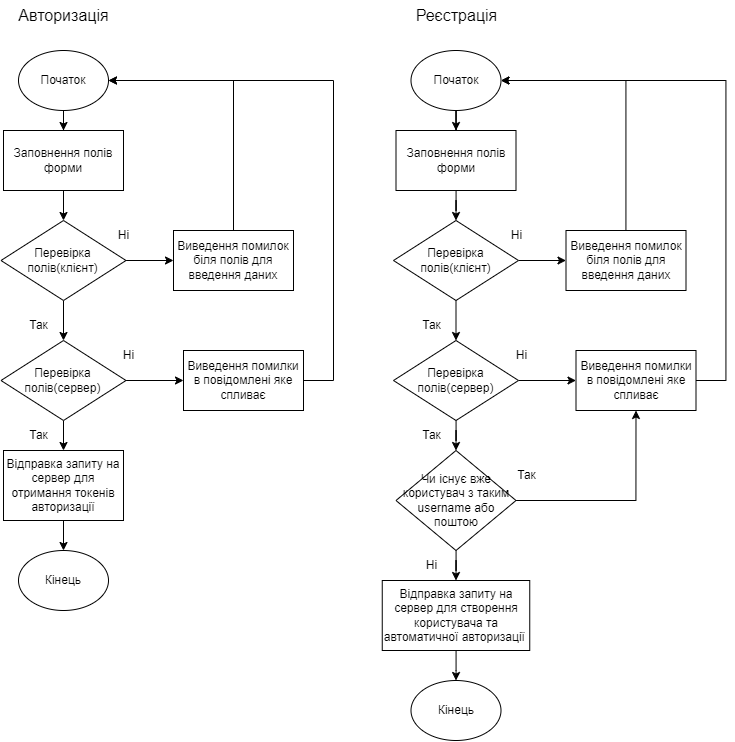

The diagram above was exported from draw.io. Its source (the exported page's mxGraphModel, read from the mxfile embedded in the PNG):
<mxGraphModel dx="856" dy="1110" grid="1" gridSize="10" guides="1" tooltips="1" connect="1" arrows="1" fold="1" page="1" pageScale="1" pageWidth="850" pageHeight="1100" math="0" shadow="0">
  <root>
    <mxCell id="0" />
    <mxCell id="1" parent="0" />
    <mxCell id="CNwQ1ScZrGzNio--OC0G-8" style="edgeStyle=orthogonalEdgeStyle;rounded=0;orthogonalLoop=1;jettySize=auto;html=1;entryX=0.5;entryY=0;entryDx=0;entryDy=0;" edge="1" parent="1" source="CNwQ1ScZrGzNio--OC0G-1" target="CNwQ1ScZrGzNio--OC0G-3">
      <mxGeometry relative="1" as="geometry" />
    </mxCell>
    <mxCell id="CNwQ1ScZrGzNio--OC0G-1" value="Початок" style="ellipse;whiteSpace=wrap;html=1;" vertex="1" parent="1">
      <mxGeometry x="85" y="70" width="90" height="60" as="geometry" />
    </mxCell>
    <mxCell id="CNwQ1ScZrGzNio--OC0G-2" value="Кінець" style="ellipse;whiteSpace=wrap;html=1;" vertex="1" parent="1">
      <mxGeometry x="85" y="570" width="90" height="60" as="geometry" />
    </mxCell>
    <mxCell id="CNwQ1ScZrGzNio--OC0G-9" style="edgeStyle=orthogonalEdgeStyle;rounded=0;orthogonalLoop=1;jettySize=auto;html=1;entryX=0.5;entryY=0;entryDx=0;entryDy=0;" edge="1" parent="1" source="CNwQ1ScZrGzNio--OC0G-3" target="CNwQ1ScZrGzNio--OC0G-6">
      <mxGeometry relative="1" as="geometry" />
    </mxCell>
    <mxCell id="CNwQ1ScZrGzNio--OC0G-3" value="Заповнення полів форми" style="rounded=0;whiteSpace=wrap;html=1;" vertex="1" parent="1">
      <mxGeometry x="70" y="150" width="120" height="60" as="geometry" />
    </mxCell>
    <mxCell id="CNwQ1ScZrGzNio--OC0G-4" value="Авторизація" style="text;html=1;align=center;verticalAlign=middle;resizable=0;points=[];autosize=1;strokeColor=none;fillColor=none;fontSize=16;" vertex="1" parent="1">
      <mxGeometry x="75" y="20" width="110" height="30" as="geometry" />
    </mxCell>
    <mxCell id="CNwQ1ScZrGzNio--OC0G-11" style="edgeStyle=orthogonalEdgeStyle;rounded=0;orthogonalLoop=1;jettySize=auto;html=1;entryX=0.5;entryY=0;entryDx=0;entryDy=0;" edge="1" parent="1" source="CNwQ1ScZrGzNio--OC0G-6" target="CNwQ1ScZrGzNio--OC0G-7">
      <mxGeometry relative="1" as="geometry" />
    </mxCell>
    <mxCell id="CNwQ1ScZrGzNio--OC0G-20" style="edgeStyle=orthogonalEdgeStyle;rounded=0;orthogonalLoop=1;jettySize=auto;html=1;entryX=0;entryY=0.5;entryDx=0;entryDy=0;" edge="1" parent="1" source="CNwQ1ScZrGzNio--OC0G-6" target="CNwQ1ScZrGzNio--OC0G-19">
      <mxGeometry relative="1" as="geometry" />
    </mxCell>
    <mxCell id="CNwQ1ScZrGzNio--OC0G-6" value="Перевірка полів(клієнт)" style="rhombus;whiteSpace=wrap;html=1;" vertex="1" parent="1">
      <mxGeometry x="67.5" y="240" width="125" height="80" as="geometry" />
    </mxCell>
    <mxCell id="CNwQ1ScZrGzNio--OC0G-15" style="edgeStyle=orthogonalEdgeStyle;rounded=0;orthogonalLoop=1;jettySize=auto;html=1;entryX=0.5;entryY=0;entryDx=0;entryDy=0;" edge="1" parent="1" source="CNwQ1ScZrGzNio--OC0G-7" target="CNwQ1ScZrGzNio--OC0G-14">
      <mxGeometry relative="1" as="geometry" />
    </mxCell>
    <mxCell id="CNwQ1ScZrGzNio--OC0G-23" style="edgeStyle=orthogonalEdgeStyle;rounded=0;orthogonalLoop=1;jettySize=auto;html=1;entryX=0;entryY=0.5;entryDx=0;entryDy=0;" edge="1" parent="1" source="CNwQ1ScZrGzNio--OC0G-7" target="CNwQ1ScZrGzNio--OC0G-22">
      <mxGeometry relative="1" as="geometry" />
    </mxCell>
    <mxCell id="CNwQ1ScZrGzNio--OC0G-7" value="Перевірка полів(сервер)" style="rhombus;whiteSpace=wrap;html=1;" vertex="1" parent="1">
      <mxGeometry x="67.5" y="360" width="125" height="80" as="geometry" />
    </mxCell>
    <mxCell id="CNwQ1ScZrGzNio--OC0G-10" value="Так&lt;br&gt;" style="text;html=1;align=center;verticalAlign=middle;resizable=0;points=[];autosize=1;strokeColor=none;fillColor=none;" vertex="1" parent="1">
      <mxGeometry x="85" y="330" width="40" height="30" as="geometry" />
    </mxCell>
    <mxCell id="CNwQ1ScZrGzNio--OC0G-12" value="Так&lt;br&gt;" style="text;html=1;align=center;verticalAlign=middle;resizable=0;points=[];autosize=1;strokeColor=none;fillColor=none;" vertex="1" parent="1">
      <mxGeometry x="85" y="440" width="40" height="30" as="geometry" />
    </mxCell>
    <mxCell id="CNwQ1ScZrGzNio--OC0G-16" style="edgeStyle=orthogonalEdgeStyle;rounded=0;orthogonalLoop=1;jettySize=auto;html=1;entryX=0.5;entryY=0;entryDx=0;entryDy=0;" edge="1" parent="1" source="CNwQ1ScZrGzNio--OC0G-14" target="CNwQ1ScZrGzNio--OC0G-2">
      <mxGeometry relative="1" as="geometry" />
    </mxCell>
    <mxCell id="CNwQ1ScZrGzNio--OC0G-14" value="Відправка запиту на сервер для отримання токенів авторизації" style="rounded=0;whiteSpace=wrap;html=1;" vertex="1" parent="1">
      <mxGeometry x="70" y="470" width="120" height="70" as="geometry" />
    </mxCell>
    <mxCell id="CNwQ1ScZrGzNio--OC0G-17" value="Ні" style="text;html=1;align=center;verticalAlign=middle;resizable=0;points=[];autosize=1;strokeColor=none;fillColor=none;" vertex="1" parent="1">
      <mxGeometry x="180" y="360" width="30" height="30" as="geometry" />
    </mxCell>
    <mxCell id="CNwQ1ScZrGzNio--OC0G-18" value="Ні" style="text;html=1;align=center;verticalAlign=middle;resizable=0;points=[];autosize=1;strokeColor=none;fillColor=none;" vertex="1" parent="1">
      <mxGeometry x="175" y="240" width="30" height="30" as="geometry" />
    </mxCell>
    <mxCell id="CNwQ1ScZrGzNio--OC0G-21" style="edgeStyle=orthogonalEdgeStyle;rounded=0;orthogonalLoop=1;jettySize=auto;html=1;entryX=1;entryY=0.5;entryDx=0;entryDy=0;" edge="1" parent="1" source="CNwQ1ScZrGzNio--OC0G-19" target="CNwQ1ScZrGzNio--OC0G-1">
      <mxGeometry relative="1" as="geometry">
        <Array as="points">
          <mxPoint x="300" y="100" />
        </Array>
      </mxGeometry>
    </mxCell>
    <mxCell id="CNwQ1ScZrGzNio--OC0G-19" value="Виведення помилок біля полів для введення даних" style="rounded=0;whiteSpace=wrap;html=1;" vertex="1" parent="1">
      <mxGeometry x="240" y="250" width="120" height="60" as="geometry" />
    </mxCell>
    <mxCell id="CNwQ1ScZrGzNio--OC0G-24" style="edgeStyle=orthogonalEdgeStyle;rounded=0;orthogonalLoop=1;jettySize=auto;html=1;entryX=1;entryY=0.5;entryDx=0;entryDy=0;" edge="1" parent="1" source="CNwQ1ScZrGzNio--OC0G-22" target="CNwQ1ScZrGzNio--OC0G-1">
      <mxGeometry relative="1" as="geometry">
        <Array as="points">
          <mxPoint x="400" y="400" />
          <mxPoint x="400" y="100" />
        </Array>
      </mxGeometry>
    </mxCell>
    <mxCell id="CNwQ1ScZrGzNio--OC0G-22" value="Виведення помилки в повідомлені яке спливає" style="rounded=0;whiteSpace=wrap;html=1;" vertex="1" parent="1">
      <mxGeometry x="250" y="370" width="120" height="60" as="geometry" />
    </mxCell>
    <mxCell id="CNwQ1ScZrGzNio--OC0G-47" style="edgeStyle=orthogonalEdgeStyle;rounded=0;orthogonalLoop=1;jettySize=auto;html=1;entryX=0.5;entryY=0;entryDx=0;entryDy=0;" edge="1" parent="1" source="CNwQ1ScZrGzNio--OC0G-48" target="CNwQ1ScZrGzNio--OC0G-51">
      <mxGeometry relative="1" as="geometry" />
    </mxCell>
    <mxCell id="CNwQ1ScZrGzNio--OC0G-48" value="Початок" style="ellipse;whiteSpace=wrap;html=1;" vertex="1" parent="1">
      <mxGeometry x="477.5" y="70" width="90" height="60" as="geometry" />
    </mxCell>
    <mxCell id="CNwQ1ScZrGzNio--OC0G-49" value="Кінець" style="ellipse;whiteSpace=wrap;html=1;" vertex="1" parent="1">
      <mxGeometry x="477.5" y="700" width="90" height="60" as="geometry" />
    </mxCell>
    <mxCell id="CNwQ1ScZrGzNio--OC0G-50" style="edgeStyle=orthogonalEdgeStyle;rounded=0;orthogonalLoop=1;jettySize=auto;html=1;entryX=0.5;entryY=0;entryDx=0;entryDy=0;" edge="1" parent="1" source="CNwQ1ScZrGzNio--OC0G-51" target="CNwQ1ScZrGzNio--OC0G-55">
      <mxGeometry relative="1" as="geometry" />
    </mxCell>
    <mxCell id="CNwQ1ScZrGzNio--OC0G-51" value="Заповнення полів форми" style="rounded=0;whiteSpace=wrap;html=1;" vertex="1" parent="1">
      <mxGeometry x="462.5" y="150" width="120" height="60" as="geometry" />
    </mxCell>
    <mxCell id="CNwQ1ScZrGzNio--OC0G-52" value="Реєстрація" style="text;html=1;align=center;verticalAlign=middle;resizable=0;points=[];autosize=1;strokeColor=none;fillColor=none;fontSize=16;" vertex="1" parent="1">
      <mxGeometry x="467.5" y="20" width="110" height="30" as="geometry" />
    </mxCell>
    <mxCell id="CNwQ1ScZrGzNio--OC0G-53" style="edgeStyle=orthogonalEdgeStyle;rounded=0;orthogonalLoop=1;jettySize=auto;html=1;entryX=0.5;entryY=0;entryDx=0;entryDy=0;" edge="1" parent="1" source="CNwQ1ScZrGzNio--OC0G-55" target="CNwQ1ScZrGzNio--OC0G-58">
      <mxGeometry relative="1" as="geometry" />
    </mxCell>
    <mxCell id="CNwQ1ScZrGzNio--OC0G-54" style="edgeStyle=orthogonalEdgeStyle;rounded=0;orthogonalLoop=1;jettySize=auto;html=1;entryX=0;entryY=0.5;entryDx=0;entryDy=0;" edge="1" parent="1" source="CNwQ1ScZrGzNio--OC0G-55" target="CNwQ1ScZrGzNio--OC0G-66">
      <mxGeometry relative="1" as="geometry" />
    </mxCell>
    <mxCell id="CNwQ1ScZrGzNio--OC0G-55" value="Перевірка полів(клієнт)" style="rhombus;whiteSpace=wrap;html=1;" vertex="1" parent="1">
      <mxGeometry x="460" y="240" width="125" height="80" as="geometry" />
    </mxCell>
    <mxCell id="CNwQ1ScZrGzNio--OC0G-57" style="edgeStyle=orthogonalEdgeStyle;rounded=0;orthogonalLoop=1;jettySize=auto;html=1;entryX=0;entryY=0.5;entryDx=0;entryDy=0;" edge="1" parent="1" source="CNwQ1ScZrGzNio--OC0G-58" target="CNwQ1ScZrGzNio--OC0G-68">
      <mxGeometry relative="1" as="geometry" />
    </mxCell>
    <mxCell id="CNwQ1ScZrGzNio--OC0G-70" style="edgeStyle=orthogonalEdgeStyle;rounded=0;orthogonalLoop=1;jettySize=auto;html=1;entryX=0.5;entryY=0;entryDx=0;entryDy=0;" edge="1" parent="1" source="CNwQ1ScZrGzNio--OC0G-58" target="CNwQ1ScZrGzNio--OC0G-69">
      <mxGeometry relative="1" as="geometry" />
    </mxCell>
    <mxCell id="CNwQ1ScZrGzNio--OC0G-58" value="Перевірка полів(сервер)" style="rhombus;whiteSpace=wrap;html=1;" vertex="1" parent="1">
      <mxGeometry x="460" y="360" width="125" height="80" as="geometry" />
    </mxCell>
    <mxCell id="CNwQ1ScZrGzNio--OC0G-59" value="Так&lt;br&gt;" style="text;html=1;align=center;verticalAlign=middle;resizable=0;points=[];autosize=1;strokeColor=none;fillColor=none;" vertex="1" parent="1">
      <mxGeometry x="477.5" y="330" width="40" height="30" as="geometry" />
    </mxCell>
    <mxCell id="CNwQ1ScZrGzNio--OC0G-60" value="Так&lt;br&gt;" style="text;html=1;align=center;verticalAlign=middle;resizable=0;points=[];autosize=1;strokeColor=none;fillColor=none;" vertex="1" parent="1">
      <mxGeometry x="477.5" y="440" width="40" height="30" as="geometry" />
    </mxCell>
    <mxCell id="CNwQ1ScZrGzNio--OC0G-61" style="edgeStyle=orthogonalEdgeStyle;rounded=0;orthogonalLoop=1;jettySize=auto;html=1;entryX=0.5;entryY=0;entryDx=0;entryDy=0;" edge="1" parent="1" source="CNwQ1ScZrGzNio--OC0G-62" target="CNwQ1ScZrGzNio--OC0G-49">
      <mxGeometry relative="1" as="geometry" />
    </mxCell>
    <mxCell id="CNwQ1ScZrGzNio--OC0G-62" value="Відправка запиту на сервер для створення користувача та автоматичної авторизації&amp;nbsp;" style="rounded=0;whiteSpace=wrap;html=1;" vertex="1" parent="1">
      <mxGeometry x="448.75" y="600" width="147.5" height="70" as="geometry" />
    </mxCell>
    <mxCell id="CNwQ1ScZrGzNio--OC0G-63" value="Ні" style="text;html=1;align=center;verticalAlign=middle;resizable=0;points=[];autosize=1;strokeColor=none;fillColor=none;" vertex="1" parent="1">
      <mxGeometry x="572.5" y="360" width="30" height="30" as="geometry" />
    </mxCell>
    <mxCell id="CNwQ1ScZrGzNio--OC0G-64" value="Ні" style="text;html=1;align=center;verticalAlign=middle;resizable=0;points=[];autosize=1;strokeColor=none;fillColor=none;" vertex="1" parent="1">
      <mxGeometry x="567.5" y="240" width="30" height="30" as="geometry" />
    </mxCell>
    <mxCell id="CNwQ1ScZrGzNio--OC0G-65" style="edgeStyle=orthogonalEdgeStyle;rounded=0;orthogonalLoop=1;jettySize=auto;html=1;entryX=1;entryY=0.5;entryDx=0;entryDy=0;" edge="1" parent="1" source="CNwQ1ScZrGzNio--OC0G-66" target="CNwQ1ScZrGzNio--OC0G-48">
      <mxGeometry relative="1" as="geometry">
        <Array as="points">
          <mxPoint x="692.5" y="100" />
        </Array>
      </mxGeometry>
    </mxCell>
    <mxCell id="CNwQ1ScZrGzNio--OC0G-66" value="Виведення помилок біля полів для введення даних" style="rounded=0;whiteSpace=wrap;html=1;" vertex="1" parent="1">
      <mxGeometry x="632.5" y="250" width="120" height="60" as="geometry" />
    </mxCell>
    <mxCell id="CNwQ1ScZrGzNio--OC0G-67" style="edgeStyle=orthogonalEdgeStyle;rounded=0;orthogonalLoop=1;jettySize=auto;html=1;entryX=1;entryY=0.5;entryDx=0;entryDy=0;" edge="1" parent="1" source="CNwQ1ScZrGzNio--OC0G-68" target="CNwQ1ScZrGzNio--OC0G-48">
      <mxGeometry relative="1" as="geometry">
        <Array as="points">
          <mxPoint x="792.5" y="400" />
          <mxPoint x="792.5" y="100" />
        </Array>
      </mxGeometry>
    </mxCell>
    <mxCell id="CNwQ1ScZrGzNio--OC0G-68" value="Виведення помилки в повідомлені яке спливає" style="rounded=0;whiteSpace=wrap;html=1;" vertex="1" parent="1">
      <mxGeometry x="642.5" y="370" width="120" height="60" as="geometry" />
    </mxCell>
    <mxCell id="CNwQ1ScZrGzNio--OC0G-71" style="edgeStyle=orthogonalEdgeStyle;rounded=0;orthogonalLoop=1;jettySize=auto;html=1;entryX=0.5;entryY=0;entryDx=0;entryDy=0;" edge="1" parent="1" source="CNwQ1ScZrGzNio--OC0G-69" target="CNwQ1ScZrGzNio--OC0G-62">
      <mxGeometry relative="1" as="geometry" />
    </mxCell>
    <mxCell id="CNwQ1ScZrGzNio--OC0G-73" style="edgeStyle=orthogonalEdgeStyle;rounded=0;orthogonalLoop=1;jettySize=auto;html=1;entryX=0.5;entryY=1;entryDx=0;entryDy=0;" edge="1" parent="1" source="CNwQ1ScZrGzNio--OC0G-69" target="CNwQ1ScZrGzNio--OC0G-68">
      <mxGeometry relative="1" as="geometry" />
    </mxCell>
    <mxCell id="CNwQ1ScZrGzNio--OC0G-69" value="Чи існує вже користувач з таким username або поштою" style="rhombus;whiteSpace=wrap;html=1;" vertex="1" parent="1">
      <mxGeometry x="462.5" y="470" width="120" height="100" as="geometry" />
    </mxCell>
    <mxCell id="CNwQ1ScZrGzNio--OC0G-72" value="Так&lt;br&gt;" style="text;html=1;align=center;verticalAlign=middle;resizable=0;points=[];autosize=1;strokeColor=none;fillColor=none;" vertex="1" parent="1">
      <mxGeometry x="572.5" y="480" width="40" height="30" as="geometry" />
    </mxCell>
    <mxCell id="CNwQ1ScZrGzNio--OC0G-74" value="Ні" style="text;html=1;align=center;verticalAlign=middle;resizable=0;points=[];autosize=1;strokeColor=none;fillColor=none;" vertex="1" parent="1">
      <mxGeometry x="482.5" y="570" width="30" height="30" as="geometry" />
    </mxCell>
  </root>
</mxGraphModel>